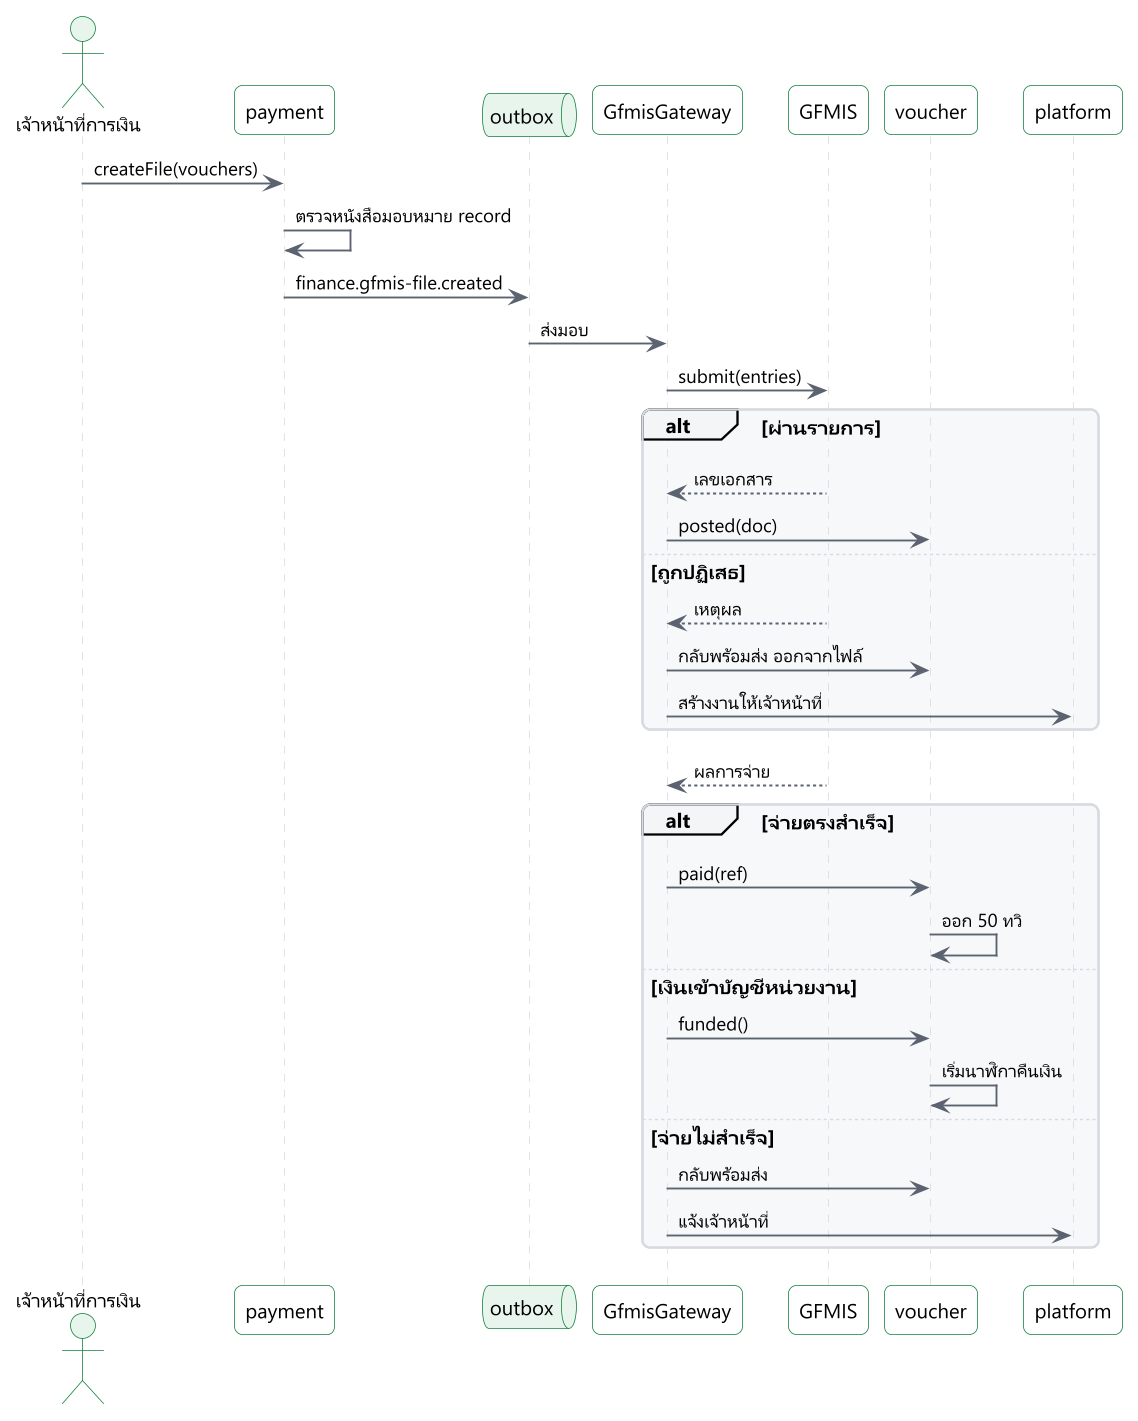

The diagram above was rendered by PlantUML. Its source (embedded in the PNG):
@startuml
!include include/common.puml
' title.th: ไฟล์ขอเบิกและผลจาก GFMIS
' title.en: The GFMIS request file and its results
' desc.th: เจ้าหน้าที่ที่มีหนังสือมอบหมายเลือกใบที่พร้อม ระบบสร้างไฟล์และส่งผ่าน outbox เมื่อผลผ่านรายการกลับมา ใบเป็นบันทึกแล้ว ผลการจ่ายทำให้ใบเป็นจ่ายแล้วและออก 50 ทวิ ผลล้มเหลวกลับไปพร้อมส่งและไม่เปลี่ยนรายการที่อนุมัติ
' desc.en: An officer with a written assignment picks ready vouchers. The system makes a file and sends it through the outbox. A posting result marks the voucher posted, and a payment result marks it paid and issues the 50 Tawi. A failure goes back to ready and never changes the approved record by itself.
' law: TRR 12; TRR 28
skinparam sequenceMessageAlign left
actor "$t("เจ้าหน้าที่การเงิน", "Finance officer")" as f
participant "payment" as pay
queue "outbox" as q
participant "GfmisGateway" as g
participant "GFMIS" as x
participant "voucher" as v
participant "platform" as p
f -> pay : createFile(vouchers)
pay -> pay : $t("ตรวจหนังสือมอบหมาย record", "check the record assignment")
pay -> q : finance.gfmis-file.created
q -> g : $t("ส่งมอบ", "delivery")
g -> x : submit(entries)
alt $t("ผ่านรายการ", "posted")
  x --> g : $t("เลขเอกสาร", "document number")
  g -> v : posted(doc)
else $t("ถูกปฏิเสธ", "rejected")
  x --> g : $t("เหตุผล", "reason")
  g -> v : $t("กลับพร้อมส่ง ออกจากไฟล์", "back to ready, out of the file")
  g -> p : $t("สร้างงานให้เจ้าหน้าที่", "open a task for the officer")
end
x --> g : $t("ผลการจ่าย", "payment result")
alt $t("จ่ายตรงสำเร็จ", "paid direct")
  g -> v : paid(ref)
  v -> v : $t("ออก 50 ทวิ", "issue the 50 Tawi")
else $t("เงินเข้าบัญชีหน่วยงาน", "reached the agency")
  g -> v : funded()
  v -> v : $t("เริ่มนาฬิกาคืนเงิน", "start the return clock")
else $t("จ่ายไม่สำเร็จ", "payment failed")
  g -> v : $t("กลับพร้อมส่ง", "back to ready")
  g -> p : $t("แจ้งเจ้าหน้าที่", "notify the officer")
end
@enduml